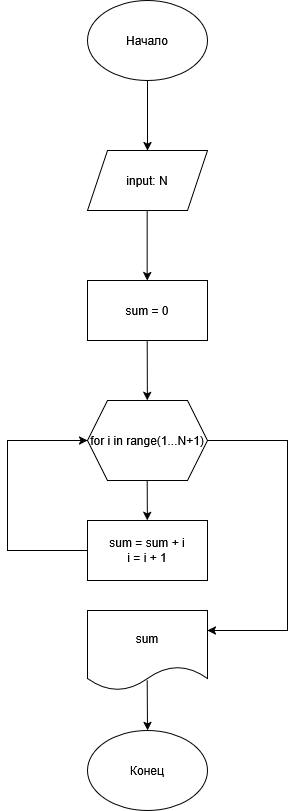

The diagram above was exported from draw.io. Its source (the exported page's mxGraphModel, read from the mxfile embedded in the PNG):
<mxGraphModel dx="2037" dy="1099" grid="1" gridSize="10" guides="1" tooltips="1" connect="1" arrows="1" fold="1" page="1" pageScale="1" pageWidth="827" pageHeight="1169" math="0" shadow="0">
  <root>
    <mxCell id="0" />
    <mxCell id="1" parent="0" />
    <mxCell id="RctTsRjWlzxS5Y4A1qjT-1" parent="1" style="ellipse;whiteSpace=wrap;html=1;" value="Начало" vertex="1">
      <mxGeometry height="80" width="120" x="340" y="20" as="geometry" />
    </mxCell>
    <mxCell id="UKjh32C0mi559YmtCvzh-14" edge="1" parent="1" source="RctTsRjWlzxS5Y4A1qjT-1" style="endArrow=classic;html=1;rounded=0;exitX=0.5;exitY=1;exitDx=0;exitDy=0;" value="">
      <mxGeometry height="50" relative="1" width="50" as="geometry">
        <mxPoint x="400" y="240" as="sourcePoint" />
        <mxPoint x="400" y="170" as="targetPoint" />
      </mxGeometry>
    </mxCell>
    <mxCell id="UKjh32C0mi559YmtCvzh-15" parent="1" style="shape=parallelogram;perimeter=parallelogramPerimeter;whiteSpace=wrap;html=1;fixedSize=1;" value="input: N" vertex="1">
      <mxGeometry height="60" width="120" x="340" y="170" as="geometry" />
    </mxCell>
    <mxCell id="UKjh32C0mi559YmtCvzh-16" edge="1" parent="1" style="endArrow=classic;html=1;rounded=0;exitX=0.5;exitY=1;exitDx=0;exitDy=0;fontStyle=1" value="">
      <mxGeometry height="50" relative="1" width="50" as="geometry">
        <mxPoint x="399.67" y="230" as="sourcePoint" />
        <mxPoint x="399.67" y="300" as="targetPoint" />
      </mxGeometry>
    </mxCell>
    <mxCell id="PfsGAHeFi5UMZYOBTtkw-2" parent="1" style="rounded=0;whiteSpace=wrap;html=1;" value="sum = 0" vertex="1">
      <mxGeometry height="60" width="120" x="340" y="300" as="geometry" />
    </mxCell>
    <mxCell id="PfsGAHeFi5UMZYOBTtkw-3" edge="1" parent="1" style="endArrow=classic;html=1;rounded=0;exitX=0.5;exitY=1;exitDx=0;exitDy=0;fontStyle=1" target="PfsGAHeFi5UMZYOBTtkw-4" value="">
      <mxGeometry height="50" relative="1" width="50" as="geometry">
        <mxPoint x="399.7" y="360" as="sourcePoint" />
        <mxPoint x="399.7" y="430" as="targetPoint" />
      </mxGeometry>
    </mxCell>
    <mxCell id="PfsGAHeFi5UMZYOBTtkw-4" parent="1" style="shape=hexagon;perimeter=hexagonPerimeter2;whiteSpace=wrap;html=1;fixedSize=1;" value="for i in range(1...N+1)" vertex="1">
      <mxGeometry height="80" width="120" x="340.00000000000006" y="420" as="geometry" />
    </mxCell>
    <mxCell id="PfsGAHeFi5UMZYOBTtkw-5" edge="1" parent="1" style="endArrow=classic;html=1;rounded=0;exitX=0.5;exitY=1;exitDx=0;exitDy=0;fontStyle=1" target="PfsGAHeFi5UMZYOBTtkw-6" value="">
      <mxGeometry height="50" relative="1" width="50" as="geometry">
        <mxPoint x="399.7" y="500" as="sourcePoint" />
        <mxPoint x="400" y="560" as="targetPoint" />
      </mxGeometry>
    </mxCell>
    <mxCell id="PfsGAHeFi5UMZYOBTtkw-6" parent="1" style="rounded=0;whiteSpace=wrap;html=1;" value="sum = sum + i&lt;br&gt;i = i + 1" vertex="1">
      <mxGeometry height="60" width="120" x="340" y="540" as="geometry" />
    </mxCell>
    <mxCell id="PfsGAHeFi5UMZYOBTtkw-7" edge="1" parent="1" source="PfsGAHeFi5UMZYOBTtkw-6" style="endArrow=classic;html=1;rounded=0;exitX=0;exitY=0.5;exitDx=0;exitDy=0;entryX=0;entryY=0.5;entryDx=0;entryDy=0;" target="PfsGAHeFi5UMZYOBTtkw-4" value="">
      <mxGeometry height="50" relative="1" width="50" as="geometry">
        <Array as="points">
          <mxPoint x="260" y="570" />
          <mxPoint x="260" y="460" />
        </Array>
        <mxPoint x="380" y="520" as="sourcePoint" />
        <mxPoint x="430" y="470" as="targetPoint" />
      </mxGeometry>
    </mxCell>
    <mxCell id="PfsGAHeFi5UMZYOBTtkw-8" parent="1" style="shape=document;whiteSpace=wrap;html=1;boundedLbl=1;" value="sum" vertex="1">
      <mxGeometry height="80" width="120" x="340" y="630" as="geometry" />
    </mxCell>
    <mxCell id="PfsGAHeFi5UMZYOBTtkw-9" edge="1" parent="1" source="PfsGAHeFi5UMZYOBTtkw-4" style="endArrow=classic;html=1;rounded=0;exitX=1;exitY=0.5;exitDx=0;exitDy=0;entryX=1;entryY=0.25;entryDx=0;entryDy=0;" target="PfsGAHeFi5UMZYOBTtkw-8" value="">
      <mxGeometry height="50" relative="1" width="50" as="geometry">
        <Array as="points">
          <mxPoint x="540" y="460" />
          <mxPoint x="540" y="650" />
        </Array>
        <mxPoint x="380" y="610" as="sourcePoint" />
        <mxPoint x="430" y="560" as="targetPoint" />
      </mxGeometry>
    </mxCell>
    <mxCell id="PfsGAHeFi5UMZYOBTtkw-10" edge="1" parent="1" style="endArrow=classic;html=1;rounded=0;exitX=0.5;exitY=1;exitDx=0;exitDy=0;fontStyle=1" target="PfsGAHeFi5UMZYOBTtkw-11" value="">
      <mxGeometry height="50" relative="1" width="50" as="geometry">
        <mxPoint x="399.7" y="700" as="sourcePoint" />
        <mxPoint x="400" y="740" as="targetPoint" />
      </mxGeometry>
    </mxCell>
    <mxCell id="PfsGAHeFi5UMZYOBTtkw-11" parent="1" style="ellipse;whiteSpace=wrap;html=1;" value="Конец" vertex="1">
      <mxGeometry height="80" width="120" x="340" y="750" as="geometry" />
    </mxCell>
  </root>
</mxGraphModel>